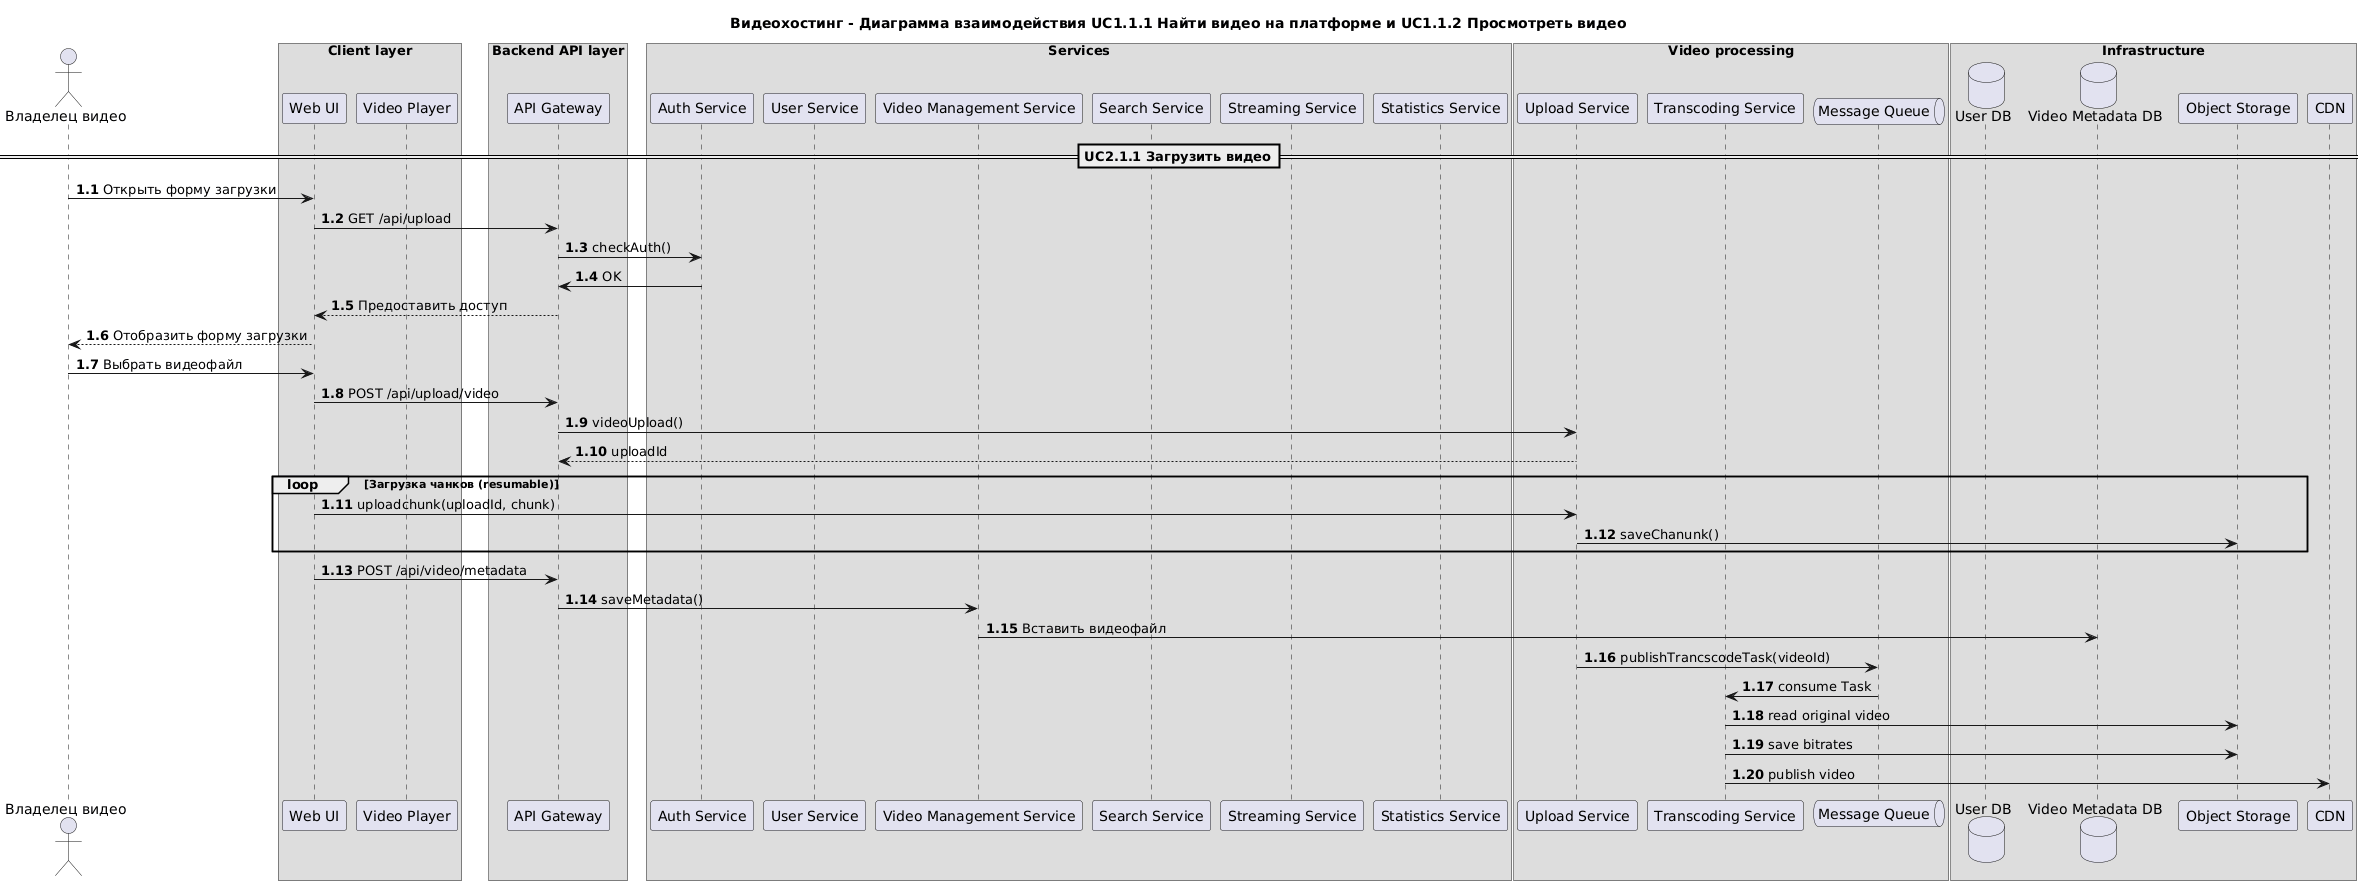

The diagram above was rendered by PlantUML. Its source (embedded in the PNG):
@startuml
title Видеохостинг - Диаграмма взаимодействия UC1.1.1 Найти видео на платформе и UC1.1.2 Просмотреть видео
actor "Владелец видео" as Author
' 1. Клиентский уровень
box "Client layer"
    participant "Web UI" as UI
    participant "Video Player" as VideoPlayer
end box
' 2. Backend
box "Backend API layer"
    participant "API Gateway" as API
end box
' 3. Сервисы
box "Services"
    participant "Auth Service" as AuthService
    participant "User Service" as UserService
    participant "Video Management Service" as VideoManagementService
    participant "Search Service" as SearchService
    participant "Streaming Service" as StreamingService
    participant "Statistics Service" as StatisticsService
end box
' 4. Обработка видео
box "Video processing"
    participant "Upload Service" as UploadService
    participant "Transcoding Service" as TranscodingService
    queue "Message Queue" as MQ
end box
' 5. Инфраструктура
box "Infrastructure"
    database "User DB" as UserDB
    database "Video Metadata DB" as MetadataDB
    participant "Object Storage" as ObjectStorage
    participant "CDN" as CDN
end box

==UC2.1.1 Загрузить видео==

autonumber 1.1

Author -> UI : Открыть форму загрузки
UI -> API : GET /api/upload
API -> AuthService : checkAuth()
AuthService -> API : OK
API --> UI: Предоставить доступ
UI --> Author : Отобразить форму загрузки

Author -> UI : Выбрать видеофайл
UI -> API : POST /api/upload/video
API -> UploadService : videoUpload()
UploadService --> API : uploadId

loop Загрузка чанков (resumable)
    UI -> UploadService : uploadchunk(uploadId, chunk)
    UploadService -> ObjectStorage : saveChanunk()
end loop

UI -> API : POST /api/video/metadata
API -> VideoManagementService : saveMetadata()
VideoManagementService -> MetadataDB : Вставить видеофайл

UploadService -> MQ : publishTrancscodeTask(videoId)
MQ -> TranscodingService : consume Task
TranscodingService -> ObjectStorage : read original video
TranscodingService -> ObjectStorage : save bitrates
TranscodingService -> CDN : publish video
@enduml